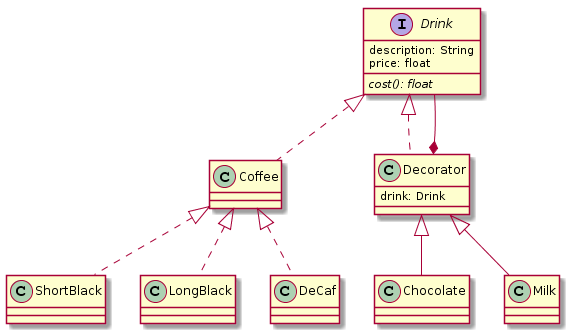

The diagram above was rendered by PlantUML. Its source (embedded in the PNG):
@startuml
class Coffee
class ShortBlack
class LongBlack
class DeCaf
interface Drink{
description: String
price: float
{abstract} cost(): float
}


class Decorator{
drink: Drink
}

class Chocolate
class Milk

Drink <|.. Coffee
Coffee <|.. ShortBlack
Coffee <|.. LongBlack
Coffee <|.. DeCaf
Drink <|.. Decorator
Drink --* Decorator
Decorator <|-- Chocolate
Decorator <|-- Milk
@enduml